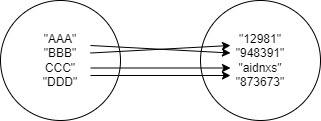

The diagram above was exported from draw.io. Its source (the exported page's mxGraphModel, read from the mxfile embedded in the PNG):
<mxGraphModel dx="736" dy="599" grid="1" gridSize="10" guides="1" tooltips="1" connect="1" arrows="1" fold="1" page="1" pageScale="1" pageWidth="2336" pageHeight="1654" math="0" shadow="0">
  <root>
    <mxCell id="0" />
    <mxCell id="1" parent="0" />
    <mxCell id="2" value="" style="ellipse;whiteSpace=wrap;html=1;aspect=fixed;" vertex="1" parent="1">
      <mxGeometry x="80" y="75" width="120" height="120" as="geometry" />
    </mxCell>
    <mxCell id="3" value="" style="ellipse;whiteSpace=wrap;html=1;aspect=fixed;" vertex="1" parent="1">
      <mxGeometry x="280" y="75" width="120" height="120" as="geometry" />
    </mxCell>
    <mxCell id="4" value="&quot;AAA&quot;&lt;br&gt;&quot;BBB&quot;&lt;br&gt;CCC&quot;&lt;br&gt;&quot;DDD&quot;" style="text;html=1;strokeColor=none;fillColor=none;align=center;verticalAlign=middle;whiteSpace=wrap;rounded=0;" vertex="1" parent="1">
      <mxGeometry x="110" y="120" width="60" height="30" as="geometry" />
    </mxCell>
    <mxCell id="5" value="&quot;12981&quot;&lt;br&gt;&quot;948391&quot;&lt;br&gt;&quot;aidnxs&quot;&lt;br&gt;&quot;873673&quot;" style="text;html=1;strokeColor=none;fillColor=none;align=center;verticalAlign=middle;whiteSpace=wrap;rounded=0;" vertex="1" parent="1">
      <mxGeometry x="310" y="120" width="60" height="30" as="geometry" />
    </mxCell>
    <mxCell id="6" value="" style="endArrow=classic;html=1;exitX=1;exitY=0;exitDx=0;exitDy=0;entryX=0;entryY=0.25;entryDx=0;entryDy=0;" edge="1" parent="1" source="4" target="5">
      <mxGeometry width="50" height="50" relative="1" as="geometry">
        <mxPoint x="350" y="290" as="sourcePoint" />
        <mxPoint x="400" y="240" as="targetPoint" />
      </mxGeometry>
    </mxCell>
    <mxCell id="7" value="" style="endArrow=classic;html=1;exitX=1;exitY=0.25;exitDx=0;exitDy=0;entryX=0;entryY=0;entryDx=0;entryDy=0;" edge="1" parent="1" source="4" target="5">
      <mxGeometry width="50" height="50" relative="1" as="geometry">
        <mxPoint x="350" y="290" as="sourcePoint" />
        <mxPoint x="400" y="240" as="targetPoint" />
      </mxGeometry>
    </mxCell>
    <mxCell id="8" value="" style="endArrow=classic;html=1;exitX=1;exitY=0.75;exitDx=0;exitDy=0;entryX=0;entryY=0.75;entryDx=0;entryDy=0;" edge="1" parent="1" source="4" target="5">
      <mxGeometry width="50" height="50" relative="1" as="geometry">
        <mxPoint x="350" y="290" as="sourcePoint" />
        <mxPoint x="400" y="240" as="targetPoint" />
      </mxGeometry>
    </mxCell>
    <mxCell id="9" value="" style="endArrow=classic;html=1;exitX=1;exitY=1;exitDx=0;exitDy=0;entryX=0;entryY=1;entryDx=0;entryDy=0;" edge="1" parent="1" source="4" target="5">
      <mxGeometry width="50" height="50" relative="1" as="geometry">
        <mxPoint x="350" y="290" as="sourcePoint" />
        <mxPoint x="400" y="240" as="targetPoint" />
      </mxGeometry>
    </mxCell>
  </root>
</mxGraphModel>